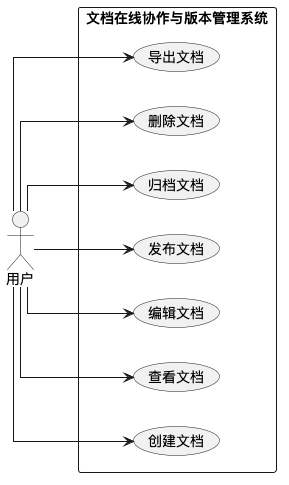

The diagram above was rendered by PlantUML. Its source (embedded in the PNG):
@startuml
left to right direction
skinparam packageStyle rectangle
skinparam linetype ortho

actor "用户" as User

rectangle "文档在线协作与版本管理系统" {
  usecase "创建文档" as UC_Create
  usecase "查看文档" as UC_View
  usecase "编辑文档" as UC_Edit
  usecase "发布文档" as UC_Publish
  usecase "归档文档" as UC_Archive
  usecase "删除文档" as UC_Delete
  usecase "导出文档" as UC_Export
}

User --> UC_Create
User --> UC_View
User --> UC_Edit
User --> UC_Publish
User --> UC_Archive
User --> UC_Delete
User --> UC_Export
@enduml